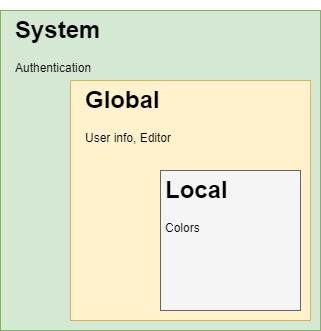

The diagram above was exported from draw.io. Its source (the exported page's mxGraphModel, read from the mxfile embedded in the PNG):
<mxGraphModel dx="1102" dy="882" grid="1" gridSize="10" guides="1" tooltips="1" connect="1" arrows="1" fold="1" page="1" pageScale="1" pageWidth="850" pageHeight="1100" math="0" shadow="0">
  <root>
    <mxCell id="0" />
    <mxCell id="1" parent="0" />
    <mxCell id="_hgoxm6HUZLf0Ftnl9ra-1" value="" style="whiteSpace=wrap;html=1;aspect=fixed;fillColor=#d5e8d4;strokeColor=#82b366;" vertex="1" parent="1">
      <mxGeometry x="40" y="40" width="320" height="320" as="geometry" />
    </mxCell>
    <mxCell id="_hgoxm6HUZLf0Ftnl9ra-2" value="" style="whiteSpace=wrap;html=1;aspect=fixed;fillColor=#fff2cc;strokeColor=#d6b656;" vertex="1" parent="1">
      <mxGeometry x="110" y="110" width="240" height="240" as="geometry" />
    </mxCell>
    <mxCell id="_hgoxm6HUZLf0Ftnl9ra-3" value="" style="whiteSpace=wrap;html=1;aspect=fixed;fillColor=#f5f5f5;fontColor=#333333;strokeColor=#666666;" vertex="1" parent="1">
      <mxGeometry x="200" y="200" width="140" height="140" as="geometry" />
    </mxCell>
    <mxCell id="_hgoxm6HUZLf0Ftnl9ra-4" value="&lt;h1&gt;System&lt;/h1&gt;&lt;p&gt;Authentication&lt;/p&gt;" style="text;html=1;strokeColor=none;fillColor=none;spacing=5;spacingTop=-20;whiteSpace=wrap;overflow=hidden;rounded=0;" vertex="1" parent="1">
      <mxGeometry x="50" y="40" width="140" height="80" as="geometry" />
    </mxCell>
    <mxCell id="_hgoxm6HUZLf0Ftnl9ra-6" value="&lt;h1&gt;Global&lt;/h1&gt;&lt;p&gt;User info, Editor&lt;/p&gt;" style="text;html=1;strokeColor=none;fillColor=none;spacing=5;spacingTop=-20;whiteSpace=wrap;overflow=hidden;rounded=0;" vertex="1" parent="1">
      <mxGeometry x="120" y="110" width="140" height="80" as="geometry" />
    </mxCell>
    <mxCell id="_hgoxm6HUZLf0Ftnl9ra-7" value="&lt;h1&gt;Local&lt;/h1&gt;&lt;p&gt;Colors&lt;/p&gt;" style="text;html=1;strokeColor=none;fillColor=none;spacing=5;spacingTop=-20;whiteSpace=wrap;overflow=hidden;rounded=0;" vertex="1" parent="1">
      <mxGeometry x="200" y="200" width="140" height="80" as="geometry" />
    </mxCell>
  </root>
</mxGraphModel>